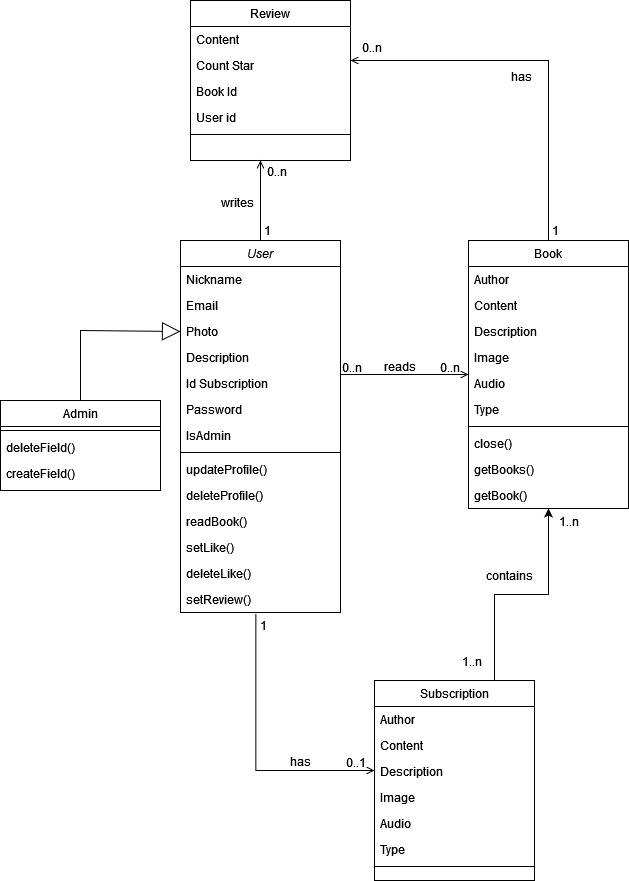

The diagram above was exported from draw.io. Its source (the exported page's mxGraphModel, read from the mxfile embedded in the PNG):
<mxGraphModel dx="1760" dy="2109" grid="1" gridSize="10" guides="1" tooltips="1" connect="1" arrows="1" fold="1" page="1" pageScale="1" pageWidth="827" pageHeight="1169" math="0" shadow="0">
  <root>
    <mxCell id="WIyWlLk6GJQsqaUBKTNV-0" />
    <mxCell id="WIyWlLk6GJQsqaUBKTNV-1" parent="WIyWlLk6GJQsqaUBKTNV-0" />
    <mxCell id="zkfFHV4jXpPFQw0GAbJ--0" value="User" style="swimlane;fontStyle=2;align=center;verticalAlign=top;childLayout=stackLayout;horizontal=1;startSize=26;horizontalStack=0;resizeParent=1;resizeLast=0;collapsible=1;marginBottom=0;rounded=0;shadow=0;strokeWidth=1;" parent="WIyWlLk6GJQsqaUBKTNV-1" vertex="1">
      <mxGeometry x="220" y="120" width="160" height="372" as="geometry">
        <mxRectangle x="230" y="140" width="160" height="26" as="alternateBounds" />
      </mxGeometry>
    </mxCell>
    <mxCell id="zkfFHV4jXpPFQw0GAbJ--1" value="Nickname" style="text;align=left;verticalAlign=top;spacingLeft=4;spacingRight=4;overflow=hidden;rotatable=0;points=[[0,0.5],[1,0.5]];portConstraint=eastwest;" parent="zkfFHV4jXpPFQw0GAbJ--0" vertex="1">
      <mxGeometry y="26" width="160" height="26" as="geometry" />
    </mxCell>
    <mxCell id="zkfFHV4jXpPFQw0GAbJ--2" value="Email" style="text;align=left;verticalAlign=top;spacingLeft=4;spacingRight=4;overflow=hidden;rotatable=0;points=[[0,0.5],[1,0.5]];portConstraint=eastwest;rounded=0;shadow=0;html=0;" parent="zkfFHV4jXpPFQw0GAbJ--0" vertex="1">
      <mxGeometry y="52" width="160" height="26" as="geometry" />
    </mxCell>
    <mxCell id="zkfFHV4jXpPFQw0GAbJ--3" value="Photo" style="text;align=left;verticalAlign=top;spacingLeft=4;spacingRight=4;overflow=hidden;rotatable=0;points=[[0,0.5],[1,0.5]];portConstraint=eastwest;rounded=0;shadow=0;html=0;" parent="zkfFHV4jXpPFQw0GAbJ--0" vertex="1">
      <mxGeometry y="78" width="160" height="26" as="geometry" />
    </mxCell>
    <mxCell id="d3UWB4Vd3HDyCt3VaT-Y-3" value="Description" style="text;align=left;verticalAlign=top;spacingLeft=4;spacingRight=4;overflow=hidden;rotatable=0;points=[[0,0.5],[1,0.5]];portConstraint=eastwest;rounded=0;shadow=0;html=0;" vertex="1" parent="zkfFHV4jXpPFQw0GAbJ--0">
      <mxGeometry y="104" width="160" height="26" as="geometry" />
    </mxCell>
    <mxCell id="d3UWB4Vd3HDyCt3VaT-Y-4" value="Id Subscription" style="text;align=left;verticalAlign=top;spacingLeft=4;spacingRight=4;overflow=hidden;rotatable=0;points=[[0,0.5],[1,0.5]];portConstraint=eastwest;rounded=0;shadow=0;html=0;" vertex="1" parent="zkfFHV4jXpPFQw0GAbJ--0">
      <mxGeometry y="130" width="160" height="26" as="geometry" />
    </mxCell>
    <mxCell id="d3UWB4Vd3HDyCt3VaT-Y-5" value="Password" style="text;align=left;verticalAlign=top;spacingLeft=4;spacingRight=4;overflow=hidden;rotatable=0;points=[[0,0.5],[1,0.5]];portConstraint=eastwest;rounded=0;shadow=0;html=0;" vertex="1" parent="zkfFHV4jXpPFQw0GAbJ--0">
      <mxGeometry y="156" width="160" height="26" as="geometry" />
    </mxCell>
    <mxCell id="d3UWB4Vd3HDyCt3VaT-Y-7" value="IsAdmin" style="text;align=left;verticalAlign=top;spacingLeft=4;spacingRight=4;overflow=hidden;rotatable=0;points=[[0,0.5],[1,0.5]];portConstraint=eastwest;rounded=0;shadow=0;html=0;" vertex="1" parent="zkfFHV4jXpPFQw0GAbJ--0">
      <mxGeometry y="182" width="160" height="26" as="geometry" />
    </mxCell>
    <mxCell id="zkfFHV4jXpPFQw0GAbJ--4" value="" style="line;html=1;strokeWidth=1;align=left;verticalAlign=middle;spacingTop=-1;spacingLeft=3;spacingRight=3;rotatable=0;labelPosition=right;points=[];portConstraint=eastwest;" parent="zkfFHV4jXpPFQw0GAbJ--0" vertex="1">
      <mxGeometry y="208" width="160" height="8" as="geometry" />
    </mxCell>
    <mxCell id="zkfFHV4jXpPFQw0GAbJ--5" value="updateProfile()" style="text;align=left;verticalAlign=top;spacingLeft=4;spacingRight=4;overflow=hidden;rotatable=0;points=[[0,0.5],[1,0.5]];portConstraint=eastwest;" parent="zkfFHV4jXpPFQw0GAbJ--0" vertex="1">
      <mxGeometry y="216" width="160" height="26" as="geometry" />
    </mxCell>
    <mxCell id="d3UWB4Vd3HDyCt3VaT-Y-53" value="deleteProfile()" style="text;align=left;verticalAlign=top;spacingLeft=4;spacingRight=4;overflow=hidden;rotatable=0;points=[[0,0.5],[1,0.5]];portConstraint=eastwest;" vertex="1" parent="zkfFHV4jXpPFQw0GAbJ--0">
      <mxGeometry y="242" width="160" height="26" as="geometry" />
    </mxCell>
    <mxCell id="d3UWB4Vd3HDyCt3VaT-Y-54" value="readBook()" style="text;align=left;verticalAlign=top;spacingLeft=4;spacingRight=4;overflow=hidden;rotatable=0;points=[[0,0.5],[1,0.5]];portConstraint=eastwest;" vertex="1" parent="zkfFHV4jXpPFQw0GAbJ--0">
      <mxGeometry y="268" width="160" height="26" as="geometry" />
    </mxCell>
    <mxCell id="d3UWB4Vd3HDyCt3VaT-Y-56" value="setLike()" style="text;align=left;verticalAlign=top;spacingLeft=4;spacingRight=4;overflow=hidden;rotatable=0;points=[[0,0.5],[1,0.5]];portConstraint=eastwest;" vertex="1" parent="zkfFHV4jXpPFQw0GAbJ--0">
      <mxGeometry y="294" width="160" height="26" as="geometry" />
    </mxCell>
    <mxCell id="d3UWB4Vd3HDyCt3VaT-Y-60" value="deleteLike()" style="text;align=left;verticalAlign=top;spacingLeft=4;spacingRight=4;overflow=hidden;rotatable=0;points=[[0,0.5],[1,0.5]];portConstraint=eastwest;" vertex="1" parent="zkfFHV4jXpPFQw0GAbJ--0">
      <mxGeometry y="320" width="160" height="26" as="geometry" />
    </mxCell>
    <mxCell id="d3UWB4Vd3HDyCt3VaT-Y-57" value="setReview()" style="text;align=left;verticalAlign=top;spacingLeft=4;spacingRight=4;overflow=hidden;rotatable=0;points=[[0,0.5],[1,0.5]];portConstraint=eastwest;" vertex="1" parent="zkfFHV4jXpPFQw0GAbJ--0">
      <mxGeometry y="346" width="160" height="26" as="geometry" />
    </mxCell>
    <mxCell id="zkfFHV4jXpPFQw0GAbJ--6" value="Admin" style="swimlane;fontStyle=0;align=center;verticalAlign=top;childLayout=stackLayout;horizontal=1;startSize=26;horizontalStack=0;resizeParent=1;resizeLast=0;collapsible=1;marginBottom=0;rounded=0;shadow=0;strokeWidth=1;" parent="WIyWlLk6GJQsqaUBKTNV-1" vertex="1">
      <mxGeometry x="40" y="280" width="160" height="90" as="geometry">
        <mxRectangle x="130" y="380" width="160" height="26" as="alternateBounds" />
      </mxGeometry>
    </mxCell>
    <mxCell id="zkfFHV4jXpPFQw0GAbJ--9" value="" style="line;html=1;strokeWidth=1;align=left;verticalAlign=middle;spacingTop=-1;spacingLeft=3;spacingRight=3;rotatable=0;labelPosition=right;points=[];portConstraint=eastwest;" parent="zkfFHV4jXpPFQw0GAbJ--6" vertex="1">
      <mxGeometry y="26" width="160" height="8" as="geometry" />
    </mxCell>
    <mxCell id="zkfFHV4jXpPFQw0GAbJ--10" value="deleteField()" style="text;align=left;verticalAlign=top;spacingLeft=4;spacingRight=4;overflow=hidden;rotatable=0;points=[[0,0.5],[1,0.5]];portConstraint=eastwest;fontStyle=0" parent="zkfFHV4jXpPFQw0GAbJ--6" vertex="1">
      <mxGeometry y="34" width="160" height="26" as="geometry" />
    </mxCell>
    <mxCell id="zkfFHV4jXpPFQw0GAbJ--11" value="createField()" style="text;align=left;verticalAlign=top;spacingLeft=4;spacingRight=4;overflow=hidden;rotatable=0;points=[[0,0.5],[1,0.5]];portConstraint=eastwest;" parent="zkfFHV4jXpPFQw0GAbJ--6" vertex="1">
      <mxGeometry y="60" width="160" height="26" as="geometry" />
    </mxCell>
    <mxCell id="zkfFHV4jXpPFQw0GAbJ--17" value="Book" style="swimlane;fontStyle=0;align=center;verticalAlign=top;childLayout=stackLayout;horizontal=1;startSize=26;horizontalStack=0;resizeParent=1;resizeLast=0;collapsible=1;marginBottom=0;rounded=0;shadow=0;strokeWidth=1;" parent="WIyWlLk6GJQsqaUBKTNV-1" vertex="1">
      <mxGeometry x="508" y="120" width="160" height="268" as="geometry">
        <mxRectangle x="550" y="140" width="160" height="26" as="alternateBounds" />
      </mxGeometry>
    </mxCell>
    <mxCell id="zkfFHV4jXpPFQw0GAbJ--18" value="Author" style="text;align=left;verticalAlign=top;spacingLeft=4;spacingRight=4;overflow=hidden;rotatable=0;points=[[0,0.5],[1,0.5]];portConstraint=eastwest;" parent="zkfFHV4jXpPFQw0GAbJ--17" vertex="1">
      <mxGeometry y="26" width="160" height="26" as="geometry" />
    </mxCell>
    <mxCell id="zkfFHV4jXpPFQw0GAbJ--19" value="Content" style="text;align=left;verticalAlign=top;spacingLeft=4;spacingRight=4;overflow=hidden;rotatable=0;points=[[0,0.5],[1,0.5]];portConstraint=eastwest;rounded=0;shadow=0;html=0;" parent="zkfFHV4jXpPFQw0GAbJ--17" vertex="1">
      <mxGeometry y="52" width="160" height="26" as="geometry" />
    </mxCell>
    <mxCell id="zkfFHV4jXpPFQw0GAbJ--20" value="Description" style="text;align=left;verticalAlign=top;spacingLeft=4;spacingRight=4;overflow=hidden;rotatable=0;points=[[0,0.5],[1,0.5]];portConstraint=eastwest;rounded=0;shadow=0;html=0;" parent="zkfFHV4jXpPFQw0GAbJ--17" vertex="1">
      <mxGeometry y="78" width="160" height="26" as="geometry" />
    </mxCell>
    <mxCell id="zkfFHV4jXpPFQw0GAbJ--21" value="Image" style="text;align=left;verticalAlign=top;spacingLeft=4;spacingRight=4;overflow=hidden;rotatable=0;points=[[0,0.5],[1,0.5]];portConstraint=eastwest;rounded=0;shadow=0;html=0;" parent="zkfFHV4jXpPFQw0GAbJ--17" vertex="1">
      <mxGeometry y="104" width="160" height="26" as="geometry" />
    </mxCell>
    <mxCell id="zkfFHV4jXpPFQw0GAbJ--22" value="Audio" style="text;align=left;verticalAlign=top;spacingLeft=4;spacingRight=4;overflow=hidden;rotatable=0;points=[[0,0.5],[1,0.5]];portConstraint=eastwest;rounded=0;shadow=0;html=0;" parent="zkfFHV4jXpPFQw0GAbJ--17" vertex="1">
      <mxGeometry y="130" width="160" height="26" as="geometry" />
    </mxCell>
    <mxCell id="d3UWB4Vd3HDyCt3VaT-Y-8" value="Type" style="text;align=left;verticalAlign=top;spacingLeft=4;spacingRight=4;overflow=hidden;rotatable=0;points=[[0,0.5],[1,0.5]];portConstraint=eastwest;rounded=0;shadow=0;html=0;" vertex="1" parent="zkfFHV4jXpPFQw0GAbJ--17">
      <mxGeometry y="156" width="160" height="26" as="geometry" />
    </mxCell>
    <mxCell id="zkfFHV4jXpPFQw0GAbJ--23" value="" style="line;html=1;strokeWidth=1;align=left;verticalAlign=middle;spacingTop=-1;spacingLeft=3;spacingRight=3;rotatable=0;labelPosition=right;points=[];portConstraint=eastwest;" parent="zkfFHV4jXpPFQw0GAbJ--17" vertex="1">
      <mxGeometry y="182" width="160" height="8" as="geometry" />
    </mxCell>
    <mxCell id="zkfFHV4jXpPFQw0GAbJ--24" value="close()" style="text;align=left;verticalAlign=top;spacingLeft=4;spacingRight=4;overflow=hidden;rotatable=0;points=[[0,0.5],[1,0.5]];portConstraint=eastwest;" parent="zkfFHV4jXpPFQw0GAbJ--17" vertex="1">
      <mxGeometry y="190" width="160" height="26" as="geometry" />
    </mxCell>
    <mxCell id="d3UWB4Vd3HDyCt3VaT-Y-58" value="getBooks()" style="text;align=left;verticalAlign=top;spacingLeft=4;spacingRight=4;overflow=hidden;rotatable=0;points=[[0,0.5],[1,0.5]];portConstraint=eastwest;" vertex="1" parent="zkfFHV4jXpPFQw0GAbJ--17">
      <mxGeometry y="216" width="160" height="26" as="geometry" />
    </mxCell>
    <mxCell id="d3UWB4Vd3HDyCt3VaT-Y-59" value="getBook()" style="text;align=left;verticalAlign=top;spacingLeft=4;spacingRight=4;overflow=hidden;rotatable=0;points=[[0,0.5],[1,0.5]];portConstraint=eastwest;" vertex="1" parent="zkfFHV4jXpPFQw0GAbJ--17">
      <mxGeometry y="242" width="160" height="26" as="geometry" />
    </mxCell>
    <mxCell id="zkfFHV4jXpPFQw0GAbJ--26" value="" style="endArrow=open;shadow=0;strokeWidth=1;rounded=0;curved=0;endFill=1;edgeStyle=elbowEdgeStyle;elbow=vertical;" parent="WIyWlLk6GJQsqaUBKTNV-1" source="zkfFHV4jXpPFQw0GAbJ--0" target="zkfFHV4jXpPFQw0GAbJ--17" edge="1">
      <mxGeometry x="0.5" y="41" relative="1" as="geometry">
        <mxPoint x="380" y="192" as="sourcePoint" />
        <mxPoint x="540" y="192" as="targetPoint" />
        <mxPoint x="-40" y="32" as="offset" />
      </mxGeometry>
    </mxCell>
    <mxCell id="zkfFHV4jXpPFQw0GAbJ--27" value="0..n" style="resizable=0;align=left;verticalAlign=bottom;labelBackgroundColor=none;fontSize=12;" parent="zkfFHV4jXpPFQw0GAbJ--26" connectable="0" vertex="1">
      <mxGeometry x="-1" relative="1" as="geometry">
        <mxPoint y="2" as="offset" />
      </mxGeometry>
    </mxCell>
    <mxCell id="zkfFHV4jXpPFQw0GAbJ--28" value="0..n" style="resizable=0;align=right;verticalAlign=bottom;labelBackgroundColor=none;fontSize=12;" parent="zkfFHV4jXpPFQw0GAbJ--26" connectable="0" vertex="1">
      <mxGeometry x="1" relative="1" as="geometry">
        <mxPoint x="-7" y="2" as="offset" />
      </mxGeometry>
    </mxCell>
    <mxCell id="zkfFHV4jXpPFQw0GAbJ--29" value="reads" style="text;html=1;resizable=0;points=[];;align=center;verticalAlign=middle;labelBackgroundColor=none;rounded=0;shadow=0;strokeWidth=1;fontSize=12;" parent="zkfFHV4jXpPFQw0GAbJ--26" vertex="1" connectable="0">
      <mxGeometry x="0.5" y="49" relative="1" as="geometry">
        <mxPoint x="-38" y="40" as="offset" />
      </mxGeometry>
    </mxCell>
    <mxCell id="d3UWB4Vd3HDyCt3VaT-Y-9" value="Subscription" style="swimlane;fontStyle=0;align=center;verticalAlign=top;childLayout=stackLayout;horizontal=1;startSize=26;horizontalStack=0;resizeParent=1;resizeLast=0;collapsible=1;marginBottom=0;rounded=0;shadow=0;strokeWidth=1;" vertex="1" parent="WIyWlLk6GJQsqaUBKTNV-1">
      <mxGeometry x="414" y="560" width="160" height="200" as="geometry">
        <mxRectangle x="550" y="140" width="160" height="26" as="alternateBounds" />
      </mxGeometry>
    </mxCell>
    <mxCell id="d3UWB4Vd3HDyCt3VaT-Y-10" value="Author" style="text;align=left;verticalAlign=top;spacingLeft=4;spacingRight=4;overflow=hidden;rotatable=0;points=[[0,0.5],[1,0.5]];portConstraint=eastwest;" vertex="1" parent="d3UWB4Vd3HDyCt3VaT-Y-9">
      <mxGeometry y="26" width="160" height="26" as="geometry" />
    </mxCell>
    <mxCell id="d3UWB4Vd3HDyCt3VaT-Y-11" value="Content" style="text;align=left;verticalAlign=top;spacingLeft=4;spacingRight=4;overflow=hidden;rotatable=0;points=[[0,0.5],[1,0.5]];portConstraint=eastwest;rounded=0;shadow=0;html=0;" vertex="1" parent="d3UWB4Vd3HDyCt3VaT-Y-9">
      <mxGeometry y="52" width="160" height="26" as="geometry" />
    </mxCell>
    <mxCell id="d3UWB4Vd3HDyCt3VaT-Y-12" value="Description" style="text;align=left;verticalAlign=top;spacingLeft=4;spacingRight=4;overflow=hidden;rotatable=0;points=[[0,0.5],[1,0.5]];portConstraint=eastwest;rounded=0;shadow=0;html=0;" vertex="1" parent="d3UWB4Vd3HDyCt3VaT-Y-9">
      <mxGeometry y="78" width="160" height="26" as="geometry" />
    </mxCell>
    <mxCell id="d3UWB4Vd3HDyCt3VaT-Y-13" value="Image" style="text;align=left;verticalAlign=top;spacingLeft=4;spacingRight=4;overflow=hidden;rotatable=0;points=[[0,0.5],[1,0.5]];portConstraint=eastwest;rounded=0;shadow=0;html=0;" vertex="1" parent="d3UWB4Vd3HDyCt3VaT-Y-9">
      <mxGeometry y="104" width="160" height="26" as="geometry" />
    </mxCell>
    <mxCell id="d3UWB4Vd3HDyCt3VaT-Y-14" value="Audio" style="text;align=left;verticalAlign=top;spacingLeft=4;spacingRight=4;overflow=hidden;rotatable=0;points=[[0,0.5],[1,0.5]];portConstraint=eastwest;rounded=0;shadow=0;html=0;" vertex="1" parent="d3UWB4Vd3HDyCt3VaT-Y-9">
      <mxGeometry y="130" width="160" height="26" as="geometry" />
    </mxCell>
    <mxCell id="d3UWB4Vd3HDyCt3VaT-Y-15" value="Type" style="text;align=left;verticalAlign=top;spacingLeft=4;spacingRight=4;overflow=hidden;rotatable=0;points=[[0,0.5],[1,0.5]];portConstraint=eastwest;rounded=0;shadow=0;html=0;" vertex="1" parent="d3UWB4Vd3HDyCt3VaT-Y-9">
      <mxGeometry y="156" width="160" height="26" as="geometry" />
    </mxCell>
    <mxCell id="d3UWB4Vd3HDyCt3VaT-Y-16" value="" style="line;html=1;strokeWidth=1;align=left;verticalAlign=middle;spacingTop=-1;spacingLeft=3;spacingRight=3;rotatable=0;labelPosition=right;points=[];portConstraint=eastwest;" vertex="1" parent="d3UWB4Vd3HDyCt3VaT-Y-9">
      <mxGeometry y="182" width="160" height="8" as="geometry" />
    </mxCell>
    <mxCell id="d3UWB4Vd3HDyCt3VaT-Y-19" value="" style="endArrow=open;shadow=0;strokeWidth=1;rounded=0;curved=0;endFill=1;edgeStyle=elbowEdgeStyle;elbow=vertical;exitX=0.471;exitY=1.053;exitDx=0;exitDy=0;exitPerimeter=0;" edge="1" parent="WIyWlLk6GJQsqaUBKTNV-1" source="d3UWB4Vd3HDyCt3VaT-Y-57" target="d3UWB4Vd3HDyCt3VaT-Y-12">
      <mxGeometry x="0.5" y="41" relative="1" as="geometry">
        <mxPoint x="180" y="480" as="sourcePoint" />
        <mxPoint x="400" y="650" as="targetPoint" />
        <mxPoint x="-40" y="32" as="offset" />
        <Array as="points">
          <mxPoint x="350" y="650" />
        </Array>
      </mxGeometry>
    </mxCell>
    <mxCell id="d3UWB4Vd3HDyCt3VaT-Y-20" value="1" style="resizable=0;align=left;verticalAlign=bottom;labelBackgroundColor=none;fontSize=12;" connectable="0" vertex="1" parent="d3UWB4Vd3HDyCt3VaT-Y-19">
      <mxGeometry x="-1" relative="1" as="geometry">
        <mxPoint x="3" y="21" as="offset" />
      </mxGeometry>
    </mxCell>
    <mxCell id="d3UWB4Vd3HDyCt3VaT-Y-21" value="0..1" style="resizable=0;align=right;verticalAlign=bottom;labelBackgroundColor=none;fontSize=12;" connectable="0" vertex="1" parent="d3UWB4Vd3HDyCt3VaT-Y-19">
      <mxGeometry x="1" relative="1" as="geometry">
        <mxPoint x="-7" y="1" as="offset" />
      </mxGeometry>
    </mxCell>
    <mxCell id="d3UWB4Vd3HDyCt3VaT-Y-22" value="has" style="text;html=1;resizable=0;points=[];;align=center;verticalAlign=middle;labelBackgroundColor=none;rounded=0;shadow=0;strokeWidth=1;fontSize=12;" vertex="1" connectable="0" parent="d3UWB4Vd3HDyCt3VaT-Y-19">
      <mxGeometry x="0.5" y="49" relative="1" as="geometry">
        <mxPoint x="-5" y="39" as="offset" />
      </mxGeometry>
    </mxCell>
    <mxCell id="d3UWB4Vd3HDyCt3VaT-Y-28" value="" style="endArrow=block;endSize=16;endFill=0;html=1;rounded=0;exitX=0.5;exitY=0;exitDx=0;exitDy=0;entryX=0;entryY=0.5;entryDx=0;entryDy=0;" edge="1" parent="WIyWlLk6GJQsqaUBKTNV-1" source="zkfFHV4jXpPFQw0GAbJ--6" target="zkfFHV4jXpPFQw0GAbJ--3">
      <mxGeometry width="160" relative="1" as="geometry">
        <mxPoint x="10" y="160" as="sourcePoint" />
        <mxPoint x="170" y="160" as="targetPoint" />
        <Array as="points">
          <mxPoint x="120" y="210" />
        </Array>
      </mxGeometry>
    </mxCell>
    <mxCell id="d3UWB4Vd3HDyCt3VaT-Y-29" style="edgeStyle=orthogonalEdgeStyle;rounded=0;orthogonalLoop=1;jettySize=auto;html=1;entryX=0.5;entryY=1;entryDx=0;entryDy=0;exitX=0.75;exitY=0;exitDx=0;exitDy=0;" edge="1" parent="WIyWlLk6GJQsqaUBKTNV-1" source="d3UWB4Vd3HDyCt3VaT-Y-9" target="zkfFHV4jXpPFQw0GAbJ--17">
      <mxGeometry relative="1" as="geometry" />
    </mxCell>
    <mxCell id="d3UWB4Vd3HDyCt3VaT-Y-31" value="&lt;pre class=&quot;tw-data-text tw-text-large tw-ta&quot; data-placeholder=&quot;Перевод&quot; id=&quot;tw-target-text&quot; style=&quot;text-align:left&quot; aria-label=&quot;Переведенный текст&quot; data-ved=&quot;2ahUKEwijz-uXqduFAxWVQvEDHaqDB8IQ3ewLegQIBRAT&quot; dir=&quot;ltr&quot;&gt;&lt;font face=&quot;Helvetica&quot;&gt;&lt;span class=&quot;Y2IQFc&quot; lang=&quot;en&quot;&gt;contains&lt;/span&gt;&lt;/font&gt;&lt;/pre&gt;" style="text;whiteSpace=wrap;html=1;" vertex="1" parent="WIyWlLk6GJQsqaUBKTNV-1">
      <mxGeometry x="524" y="430" width="50" height="40" as="geometry" />
    </mxCell>
    <mxCell id="d3UWB4Vd3HDyCt3VaT-Y-32" value="1..n" style="resizable=0;align=left;verticalAlign=bottom;labelBackgroundColor=none;fontSize=12;" connectable="0" vertex="1" parent="WIyWlLk6GJQsqaUBKTNV-1">
      <mxGeometry x="499.99999999999994" y="550" as="geometry" />
    </mxCell>
    <mxCell id="d3UWB4Vd3HDyCt3VaT-Y-33" value="1..n" style="resizable=0;align=right;verticalAlign=bottom;labelBackgroundColor=none;fontSize=12;" connectable="0" vertex="1" parent="WIyWlLk6GJQsqaUBKTNV-1">
      <mxGeometry x="620" y="410" as="geometry" />
    </mxCell>
    <mxCell id="d3UWB4Vd3HDyCt3VaT-Y-34" value="Review" style="swimlane;fontStyle=0;align=center;verticalAlign=top;childLayout=stackLayout;horizontal=1;startSize=26;horizontalStack=0;resizeParent=1;resizeLast=0;collapsible=1;marginBottom=0;rounded=0;shadow=0;strokeWidth=1;" vertex="1" parent="WIyWlLk6GJQsqaUBKTNV-1">
      <mxGeometry x="230" y="-120" width="160" height="160" as="geometry">
        <mxRectangle x="550" y="140" width="160" height="26" as="alternateBounds" />
      </mxGeometry>
    </mxCell>
    <mxCell id="d3UWB4Vd3HDyCt3VaT-Y-35" value="Content" style="text;align=left;verticalAlign=top;spacingLeft=4;spacingRight=4;overflow=hidden;rotatable=0;points=[[0,0.5],[1,0.5]];portConstraint=eastwest;" vertex="1" parent="d3UWB4Vd3HDyCt3VaT-Y-34">
      <mxGeometry y="26" width="160" height="26" as="geometry" />
    </mxCell>
    <mxCell id="d3UWB4Vd3HDyCt3VaT-Y-36" value="Count Star" style="text;align=left;verticalAlign=top;spacingLeft=4;spacingRight=4;overflow=hidden;rotatable=0;points=[[0,0.5],[1,0.5]];portConstraint=eastwest;rounded=0;shadow=0;html=0;" vertex="1" parent="d3UWB4Vd3HDyCt3VaT-Y-34">
      <mxGeometry y="52" width="160" height="26" as="geometry" />
    </mxCell>
    <mxCell id="d3UWB4Vd3HDyCt3VaT-Y-37" value="Book Id" style="text;align=left;verticalAlign=top;spacingLeft=4;spacingRight=4;overflow=hidden;rotatable=0;points=[[0,0.5],[1,0.5]];portConstraint=eastwest;rounded=0;shadow=0;html=0;" vertex="1" parent="d3UWB4Vd3HDyCt3VaT-Y-34">
      <mxGeometry y="78" width="160" height="26" as="geometry" />
    </mxCell>
    <mxCell id="d3UWB4Vd3HDyCt3VaT-Y-38" value="User id" style="text;align=left;verticalAlign=top;spacingLeft=4;spacingRight=4;overflow=hidden;rotatable=0;points=[[0,0.5],[1,0.5]];portConstraint=eastwest;rounded=0;shadow=0;html=0;" vertex="1" parent="d3UWB4Vd3HDyCt3VaT-Y-34">
      <mxGeometry y="104" width="160" height="26" as="geometry" />
    </mxCell>
    <mxCell id="d3UWB4Vd3HDyCt3VaT-Y-41" value="" style="line;html=1;strokeWidth=1;align=left;verticalAlign=middle;spacingTop=-1;spacingLeft=3;spacingRight=3;rotatable=0;labelPosition=right;points=[];portConstraint=eastwest;" vertex="1" parent="d3UWB4Vd3HDyCt3VaT-Y-34">
      <mxGeometry y="130" width="160" height="8" as="geometry" />
    </mxCell>
    <mxCell id="d3UWB4Vd3HDyCt3VaT-Y-44" value="" style="endArrow=open;shadow=0;strokeWidth=1;rounded=0;curved=0;endFill=1;edgeStyle=elbowEdgeStyle;elbow=vertical;exitX=0.5;exitY=0;exitDx=0;exitDy=0;" edge="1" parent="WIyWlLk6GJQsqaUBKTNV-1" source="zkfFHV4jXpPFQw0GAbJ--0">
      <mxGeometry x="0.5" y="41" relative="1" as="geometry">
        <mxPoint x="300" y="110.25999999999999" as="sourcePoint" />
        <mxPoint x="300" y="40" as="targetPoint" />
        <mxPoint x="-40" y="32" as="offset" />
      </mxGeometry>
    </mxCell>
    <mxCell id="d3UWB4Vd3HDyCt3VaT-Y-45" value="1" style="resizable=0;align=left;verticalAlign=bottom;labelBackgroundColor=none;fontSize=12;" connectable="0" vertex="1" parent="d3UWB4Vd3HDyCt3VaT-Y-44">
      <mxGeometry x="-1" relative="1" as="geometry">
        <mxPoint x="2" y="-1" as="offset" />
      </mxGeometry>
    </mxCell>
    <mxCell id="d3UWB4Vd3HDyCt3VaT-Y-47" value="writes" style="text;html=1;resizable=0;points=[];;align=center;verticalAlign=middle;labelBackgroundColor=none;rounded=0;shadow=0;strokeWidth=1;fontSize=12;" vertex="1" connectable="0" parent="d3UWB4Vd3HDyCt3VaT-Y-44">
      <mxGeometry x="0.5" y="49" relative="1" as="geometry">
        <mxPoint x="25" y="21" as="offset" />
      </mxGeometry>
    </mxCell>
    <mxCell id="d3UWB4Vd3HDyCt3VaT-Y-48" value="0..n" style="resizable=0;align=left;verticalAlign=bottom;labelBackgroundColor=none;fontSize=12;" connectable="0" vertex="1" parent="WIyWlLk6GJQsqaUBKTNV-1">
      <mxGeometry x="305" y="59.99999999999977" as="geometry" />
    </mxCell>
    <mxCell id="d3UWB4Vd3HDyCt3VaT-Y-49" value="" style="endArrow=open;shadow=0;strokeWidth=1;rounded=0;curved=0;endFill=1;edgeStyle=elbowEdgeStyle;elbow=vertical;exitX=0.5;exitY=0;exitDx=0;exitDy=0;" edge="1" parent="WIyWlLk6GJQsqaUBKTNV-1" source="zkfFHV4jXpPFQw0GAbJ--17">
      <mxGeometry x="0.5" y="41" relative="1" as="geometry">
        <mxPoint x="310" y="130" as="sourcePoint" />
        <mxPoint x="390" y="-60" as="targetPoint" />
        <mxPoint x="-40" y="32" as="offset" />
        <Array as="points">
          <mxPoint x="490" y="-60" />
        </Array>
      </mxGeometry>
    </mxCell>
    <mxCell id="d3UWB4Vd3HDyCt3VaT-Y-50" value="1" style="resizable=0;align=left;verticalAlign=bottom;labelBackgroundColor=none;fontSize=12;" connectable="0" vertex="1" parent="d3UWB4Vd3HDyCt3VaT-Y-49">
      <mxGeometry x="-1" relative="1" as="geometry">
        <mxPoint x="2" y="-1" as="offset" />
      </mxGeometry>
    </mxCell>
    <mxCell id="d3UWB4Vd3HDyCt3VaT-Y-51" value="has" style="text;html=1;resizable=0;points=[];;align=center;verticalAlign=middle;labelBackgroundColor=none;rounded=0;shadow=0;strokeWidth=1;fontSize=12;" vertex="1" connectable="0" parent="d3UWB4Vd3HDyCt3VaT-Y-49">
      <mxGeometry x="0.5" y="49" relative="1" as="geometry">
        <mxPoint x="76" y="-34" as="offset" />
      </mxGeometry>
    </mxCell>
    <mxCell id="d3UWB4Vd3HDyCt3VaT-Y-52" value="0..n" style="resizable=0;align=left;verticalAlign=bottom;labelBackgroundColor=none;fontSize=12;" connectable="0" vertex="1" parent="WIyWlLk6GJQsqaUBKTNV-1">
      <mxGeometry x="400" y="-64.00000000000023" as="geometry" />
    </mxCell>
  </root>
</mxGraphModel>